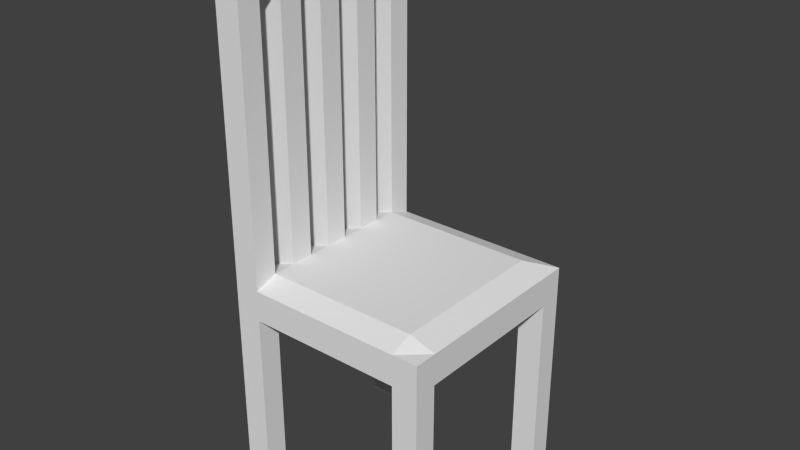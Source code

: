 # Source: chair.blend  (saved by Blender 2.74.0; exported with 4.5.12 LTS)
import bpy
from mathutils import Matrix  # noqa: F401  (used for matrix-valued properties, if any)

bpy.ops.wm.read_factory_settings(use_empty=True)
scene = bpy.context.scene
scene.name = 'Scene'

# ---- collections
col_collection_1 = bpy.data.collections.new('Collection 1'); scene.collection.children.link(col_collection_1)

# ---- materials (node trees are filled in below, after node groups)
mat_material = bpy.data.materials.new('Material')
mat_material.alpha_threshold = 0.0
mat_material.use_transparent_shadow = False
mat_material.roughness = 0.5
mat_material.line_color = (0.0, 0.0, 0.0, 1.0)

# ---- material node trees

# ---- world
world_world = bpy.data.worlds.new('World'); scene.world = world_world
world_world.color = (0.05088, 0.05088, 0.05088)
world_world.use_sun_shadow = False
world_world.sun_shadow_jitter_overblur = 0.0
world_world.cycles.sampling_method = 'MANUAL'
world_world.cycles.sample_map_resolution = 256

# ---- meshes
me_cube = bpy.data.meshes.new('Cube')
me_cube.from_pydata([(1.0, 1.0, 0.05038), (1.0, -1.0, 0.05038), (-1.0, -1.0, 0.05038), (-1.0, 1.0, 0.05038), (1.0, 1.0, 3.931), (1.0, -1.0, 3.931), (-1.0, -1.0, 3.931), (-1.0, 1.0, 3.931), (1.0, 0.7778, 0.05038), (1.0, 0.5556, 0.05038), (1.0, 0.3333, 0.05038), (1.0, 0.1111, 0.05038), (1.0, -0.1111, 0.05038), (1.0, -0.3333, 0.05038), (1.0, -0.5556, 0.05038), (1.0, -0.7778, 0.05038), (-1.0, -0.7778, 0.05038), (-1.0, -0.5556, 0.05038), (-1.0, -0.3333, 0.05038), (-1.0, -0.1111, 0.05038), (-1.0, 0.1111, 0.05038), (-1.0, 0.3333, 0.05038), (-1.0, 0.5556, 0.05038), (-1.0, 0.7778, 0.05038), (1.0, 0.7778, 3.931), (1.0, 0.5556, 3.931), (1.0, 0.3333, 3.931), (1.0, 0.1111, 3.931), (1.0, -0.1111, 3.931), (1.0, -0.3333, 3.931), (1.0, -0.5556, 3.931), (1.0, -0.7778, 3.931), (-1.0, -0.7778, 3.931), (-1.0, -0.5556, 3.931), (-1.0, -0.3333, 3.931), (-1.0, -0.1111, 3.931), (-1.0, 0.1111, 3.931), (-1.0, 0.3333, 3.931), (-1.0, 0.5556, 3.931), (-1.0, 0.7778, 3.931), (0.75, 1.0, 0.05038), (0.5, 1.0, 0.05038), (0.25, 1.0, 0.05038), (1.937e-07, 1.0, 0.05038), (-0.25, 1.0, 0.05038), (-0.5, 1.0, 0.05038), (-0.75, 1.0, 0.05038), (0.75, -1.0, 0.05038), (0.5, -1.0, 0.05038), (0.25, -1.0, 0.05038), (-5.96e-08, -1.0, 0.05038), (-0.25, -1.0, 0.05038), (-0.5, -1.0, 0.05038), (-0.75, -1.0, 0.05038), (0.75, 1.0, 3.931), (0.5, 1.0, 3.931), (0.25, 1.0, 3.931), (2.384e-07, 1.0, 3.931), (-0.25, 1.0, 3.931), (-0.5, 1.0, 3.931), (-0.75, 1.0, 3.931), (0.75, -1.0, 3.931), (0.5, -1.0, 3.931), (0.25, -1.0, 3.931), (-4.917e-07, -1.0, 3.931), (-0.25, -1.0, 3.931), (-0.5, -1.0, 3.931), (-0.75, -1.0, 3.931), (-0.75, 0.7778, 1.0), (-0.5, 0.7778, 1.0), (-0.25, 0.7778, 1.0), (2.384e-07, 0.7778, 1.0), (0.25, 0.7778, 1.0), (0.5, 0.7778, 1.0), (0.75, 0.7778, 1.0), (-0.75, 0.5556, 1.0), (-0.5, 0.5556, 1.0), (-0.25, 0.5556, 1.0), (1.49e-07, 0.5556, 1.0), (0.25, 0.5556, 1.0), (0.5, 0.5556, 1.0), (0.75, 0.5556, 1.0), (-0.75, 0.3333, 1.0), (-0.5, 0.3333, 1.0), (-0.25, 0.3333, 1.0), (2.98e-08, 0.3333, 1.0), (0.25, 0.3333, 1.0), (0.5, 0.3333, 1.0), (0.75, 0.3333, 1.0), (-0.75, 0.1111, 1.0), (-0.5, 0.1111, 1.0), (-0.25, 0.1111, 1.0), (-8.941e-08, 0.1111, 1.0), (0.25, 0.1111, 1.0), (0.5, 0.1111, 1.0), (0.75, 0.1111, 1.0), (-0.75, -0.1111, 1.0), (-0.5, -0.1111, 1.0), (-0.25, -0.1111, 1.0), (-1.788e-07, -0.1111, 1.0), (0.25, -0.1111, 1.0), (0.5, -0.1111, 1.0), (0.75, -0.1111, 1.0), (-0.75, -0.3333, 1.0), (-0.5, -0.3333, 1.0), (-0.25, -0.3333, 1.0), (-2.384e-07, -0.3333, 1.0), (0.25, -0.3333, 1.0), (0.5, -0.3333, 1.0), (0.75, -0.3333, 1.0), (-0.75, -0.5556, 1.0), (-0.5, -0.5556, 1.0), (-0.25, -0.5556, 1.0), (-3.576e-07, -0.5556, 1.0), (0.25, -0.5556, 1.0), (0.5, -0.5556, 1.0), (0.75, -0.5556, 1.0), (-0.75, -0.7778, 1.0), (-0.5, -0.7778, 1.0), (-0.25, -0.7778, 1.0), (-3.725e-07, -0.7778, 1.0), (0.25, -0.7778, 1.0), (0.5, -0.7778, 1.0), (0.75, -0.7778, 1.0), (0.75, 0.7778, -1.0), (0.5, 0.7778, -1.0), (0.25, 0.7778, -1.0), (1.937e-07, 0.7778, -1.0), (-0.25, 0.7778, -1.0), (-0.5, 0.7778, -1.0), (-0.75, 0.7778, -1.0), (0.75, 0.5556, -1.0), (0.5, 0.5556, -1.0), (0.25, 0.5556, -1.0), (7.451e-08, 0.5556, -1.0), (-0.25, 0.5556, -1.0), (-0.5, 0.5556, -1.0), (-0.75, 0.5556, -1.0), (0.75, 0.3333, -1.0), (0.5, 0.3333, -1.0), (0.25, 0.3333, -1.0), (7.451e-08, 0.3333, -1.0), (-0.25, 0.3333, -1.0), (-0.5, 0.3333, -1.0), (-0.75, 0.3333, -1.0), (0.75, 0.1111, -1.0), (0.5, 0.1111, -1.0), (0.25, 0.1111, -1.0), (4.47e-08, 0.1111, -1.0), (-0.25, 0.1111, -1.0), (-0.5, 0.1111, -1.0), (-0.75, 0.1111, -1.0), (0.75, -0.1111, -1.0), (0.5, -0.1111, -1.0), (0.25, -0.1111, -1.0), (1.49e-08, -0.1111, -1.0), (-0.25, -0.1111, -1.0), (-0.5, -0.1111, -1.0), (-0.75, -0.1111, -1.0), (0.75, -0.3333, -1.0), (0.5, -0.3333, -1.0), (0.25, -0.3333, -1.0), (0.0, -0.3333, -1.0), (-0.25, -0.3333, -1.0), (-0.5, -0.3333, -1.0), (-0.75, -0.3333, -1.0), (0.75, -0.5556, -1.0), (0.5, -0.5556, -1.0), (0.25, -0.5556, -1.0), (0.0, -0.5556, -1.0), (-0.25, -0.5556, -1.0), (-0.5, -0.5556, -1.0), (-0.75, -0.5556, -1.0), (0.75, -0.7778, -1.0), (0.5, -0.7778, -1.0), (0.25, -0.7778, -1.0), (-5.96e-08, -0.7778, -1.0), (-0.25, -0.7778, -1.0), (-0.5, -0.7778, -1.0), (-0.75, -0.7778, -1.0), (1.0, -0.7778, 27.26), (1.0, -1.0, 27.26), (-0.75, 1.0, 27.26), (-1.0, 1.0, 27.26), (-0.75, -1.0, 27.26), (-1.0, -1.0, 27.26), (-1.0, 0.7778, 27.26), (1.0, 1.0, 27.26), (1.0, 0.7778, 27.26), (-1.0, -0.7778, 27.26), (0.75, 0.7778, 27.26), (0.75, -0.7778, 27.26), (0.75, 1.0, 27.26), (0.75, -1.0, 27.26), (-0.75, 0.7778, 27.26), (-0.75, -0.7778, 27.26), (-0.75, 1.0, -31.5), (-1.0, 1.0, -31.5), (-0.75, -1.0, -31.5), (-1.0, -1.0, -31.5), (-1.0, 0.7778, -33.53), (-1.0, -0.7778, -33.53), (-1.0, -0.5556, -33.53), (-1.0, -0.3333, -36.99), (-1.0, -0.1111, -36.99), (-1.0, 0.1111, -36.99), (-1.0, 0.3333, -36.99), (-1.0, 0.5556, -33.53), (-0.75, 0.7778, -33.53), (-0.75, 0.5556, -33.53), (-0.75, 0.3333, -36.99), (-0.75, 0.1111, -36.99), (-0.75, -0.1111, -36.99), (-0.75, -0.3333, -36.99), (-0.75, -0.5556, -33.53), (-0.75, -0.7778, -33.53), (-0.75, 1.0, -34.61), (-1.0, 1.0, -34.61), (-0.75, -1.0, -34.61), (-1.0, -1.0, -34.61), (-1.0, 0.7778, -36.64), (-1.0, -0.7778, -36.64), (-1.0, -0.5556, -36.64), (-1.0, -0.3333, -40.09), (-1.0, -0.1111, -40.09), (-1.0, 0.1111, -40.09), (-1.0, 0.3333, -40.09), (-1.0, 0.5556, -36.64), (-0.75, 0.7778, -36.64), (-0.75, 0.5556, -36.64), (-0.75, 0.3333, -40.09), (-0.75, 0.1111, -40.09), (-0.75, -0.1111, -40.09), (-0.75, -0.3333, -40.09), (-0.75, -0.5556, -36.64), (-0.75, -0.7778, -36.64)], [], [(137, 144, 210, 209), (117, 32, 189, 195), (15, 31, 5, 1), (53, 67, 6, 2), (23, 39, 7, 3), (60, 46, 3, 7), (2, 6, 32, 16), (16, 32, 33, 17), (17, 33, 34, 18), (18, 34, 35, 19), (19, 35, 36, 20), (20, 36, 37, 21), (21, 37, 38, 22), (22, 38, 39, 23), (0, 4, 24, 8), (8, 24, 25, 9), (9, 25, 26, 10), (10, 26, 27, 11), (11, 27, 28, 12), (12, 28, 29, 13), (13, 29, 30, 14), (14, 30, 31, 15), (6, 67, 184, 185), (68, 39, 38, 75), (75, 38, 37, 82), (82, 37, 36, 89), (89, 36, 35, 96), (96, 35, 34, 103), (103, 34, 33, 110), (110, 33, 32, 117), (158, 19, 204, 212), (130, 137, 22, 23), (172, 17, 202, 214), (144, 151, 20, 21), (3, 46, 196, 197), (158, 165, 18, 19), (151, 158, 212, 211), (172, 179, 16, 17), (14, 15, 173, 166), (166, 173, 174, 167), (167, 174, 175, 168), (168, 175, 176, 169), (169, 176, 177, 170), (170, 177, 178, 171), (171, 178, 179, 172), (13, 14, 166, 159), (159, 166, 167, 160), (160, 167, 168, 161), (161, 168, 169, 162), (162, 169, 170, 163), (163, 170, 171, 164), (164, 171, 172, 165), (12, 13, 159, 152), (152, 159, 160, 153), (153, 160, 161, 154), (154, 161, 162, 155), (155, 162, 163, 156), (156, 163, 164, 157), (157, 164, 165, 158), (11, 12, 152, 145), (145, 152, 153, 146), (146, 153, 154, 147), (147, 154, 155, 148), (148, 155, 156, 149), (149, 156, 157, 150), (150, 157, 158, 151), (10, 11, 145, 138), (138, 145, 146, 139), (139, 146, 147, 140), (140, 147, 148, 141), (141, 148, 149, 142), (142, 149, 150, 143), (143, 150, 151, 144), (9, 10, 138, 131), (131, 138, 139, 132), (132, 139, 140, 133), (133, 140, 141, 134), (134, 141, 142, 135), (135, 142, 143, 136), (136, 143, 144, 137), (8, 9, 131, 124), (124, 131, 132, 125), (125, 132, 133, 126), (126, 133, 134, 127), (127, 134, 135, 128), (128, 135, 136, 129), (129, 136, 137, 130), (0, 8, 124, 40), (40, 124, 125, 41), (41, 125, 126, 42), (42, 126, 127, 43), (43, 127, 128, 44), (44, 128, 129, 45), (45, 129, 130, 46), (30, 116, 123, 31), (116, 115, 122, 123), (115, 114, 121, 122), (114, 113, 120, 121), (113, 112, 119, 120), (112, 111, 118, 119), (111, 110, 117, 118), (29, 109, 116, 30), (109, 108, 115, 116), (108, 107, 114, 115), (107, 106, 113, 114), (106, 105, 112, 113), (105, 104, 111, 112), (104, 103, 110, 111), (28, 102, 109, 29), (102, 101, 108, 109), (101, 100, 107, 108), (100, 99, 106, 107), (99, 98, 105, 106), (98, 97, 104, 105), (97, 96, 103, 104), (27, 95, 102, 28), (95, 94, 101, 102), (94, 93, 100, 101), (93, 92, 99, 100), (92, 91, 98, 99), (91, 90, 97, 98), (90, 89, 96, 97), (26, 88, 95, 27), (88, 87, 94, 95), (87, 86, 93, 94), (86, 85, 92, 93), (85, 84, 91, 92), (84, 83, 90, 91), (83, 82, 89, 90), (25, 81, 88, 26), (81, 80, 87, 88), (80, 79, 86, 87), (79, 78, 85, 86), (78, 77, 84, 85), (77, 76, 83, 84), (76, 75, 82, 83), (24, 74, 81, 25), (74, 73, 80, 81), (73, 72, 79, 80), (72, 71, 78, 79), (71, 70, 77, 78), (70, 69, 76, 77), (69, 68, 75, 76), (123, 61, 193, 191), (54, 55, 73, 74), (55, 56, 72, 73), (56, 57, 71, 72), (57, 58, 70, 71), (58, 59, 69, 70), (59, 60, 68, 69), (4, 0, 40, 54), (54, 40, 41, 55), (55, 41, 42, 56), (56, 42, 43, 57), (57, 43, 44, 58), (58, 44, 45, 59), (59, 45, 46, 60), (1, 5, 61, 47), (47, 61, 62, 48), (48, 62, 63, 49), (49, 63, 64, 50), (50, 64, 65, 51), (51, 65, 66, 52), (52, 66, 67, 53), (31, 123, 191, 180), (123, 122, 62, 61), (122, 121, 63, 62), (121, 120, 64, 63), (120, 119, 65, 64), (119, 118, 66, 65), (118, 117, 67, 66), (15, 1, 47, 173), (173, 47, 48, 174), (174, 48, 49, 175), (175, 49, 50, 176), (176, 50, 51, 177), (177, 51, 52, 178), (178, 52, 53, 179), (195, 189, 185, 184), (182, 183, 186, 194), (187, 192, 190, 188), (180, 191, 193, 181), (5, 31, 180, 181), (68, 60, 182, 194), (24, 4, 187, 188), (4, 54, 192, 187), (54, 74, 190, 192), (7, 39, 186, 183), (60, 7, 183, 182), (61, 5, 181, 193), (67, 117, 195, 184), (74, 24, 188, 190), (39, 68, 194, 186), (32, 6, 185, 189), (204, 205, 225, 224), (211, 212, 232, 231), (208, 200, 220, 228), (196, 208, 228, 216), (210, 206, 226, 230), (21, 22, 207, 206), (144, 21, 206, 210), (19, 20, 205, 204), (130, 23, 200, 208), (17, 18, 203, 202), (2, 16, 201, 199), (16, 179, 215, 201), (165, 172, 214, 213), (46, 130, 208, 196), (18, 165, 213, 203), (23, 3, 197, 200), (20, 151, 211, 205), (179, 53, 198, 215), (53, 2, 199, 198), (22, 137, 209, 207), (235, 218, 219, 221), (216, 228, 220, 217), (229, 230, 226, 227), (231, 232, 224, 225), (233, 234, 222, 223), (199, 201, 221, 219), (198, 199, 219, 218), (215, 198, 218, 235), (227, 207, 200, 220), (209, 210, 230, 229), (206, 207, 227, 226), (202, 203, 223, 222), (213, 214, 234, 233), (200, 197, 217, 220), (214, 202, 222, 234), (197, 196, 216, 217), (212, 204, 224, 232), (215, 235, 234, 214), (221, 201, 202, 222), (201, 215, 214, 202), (205, 211, 210, 206), (211, 231, 230, 210), (209, 229, 228, 208), (207, 209, 208, 200), (233, 223, 224, 232), (213, 233, 232, 212), (231, 225, 226, 230), (229, 227, 220, 228), (225, 205, 206, 226), (223, 203, 204, 224), (203, 213, 212, 204), (235, 221, 222, 234)])
me_cube.materials.append(mat_material)
me_cube.use_remesh_preserve_volume = False
me_cube.use_remesh_preserve_attributes = False
me_cube.use_mirror_vertex_groups = False
me_cube.update()

# ---- objects
ob_cube = bpy.data.objects.new('Cube', me_cube)

# ---- transforms, parenting, visibility, modifiers, constraints
ob_cube.location = (0.0, 0.0, 2.118)
ob_cube.scale = (1.0, 1.0, -0.07594)
ob_cube.lock_rotations_4d = False
ob_cube.empty_display_type = 'ARROWS'
ob_cube.lineart.crease_threshold = 0.0

# ---- collection membership
col_collection_1.objects.link(ob_cube)

# ---- scene / render settings (as saved in the file)
scene.frame_start = 1; scene.frame_end = 250; scene.frame_set(1)
scene.render.engine = 'BLENDER_EEVEE_NEXT'
scene.render.resolution_percentage = 50
scene.render.dither_intensity = 0.0
scene.cycles.use_denoising = False
scene.cycles.samples = 10
scene.cycles.sampling_pattern = 'TABULATED_SOBOL'
scene.cycles.light_sampling_threshold = 0.0
scene.cycles.use_adaptive_sampling = False
scene.cycles.use_light_tree = False
scene.cycles.blur_glossy = 0.0
scene.cycles.pixel_filter_type = 'GAUSSIAN'
scene.cycles.sample_clamp_indirect = 0.0
scene.view_settings.view_transform = 'Standard'
bpy.context.view_layer.update()

# ---- added for rendering (the .blend has no active camera and no usable light): camera, sun
cam_auto = bpy.data.cameras.new('AutoCamera')
cam_auto.lens = 50.0
cam_auto.sensor_width = 36.0
cam_auto.clip_end = 1000.0
ob_auto_camera = bpy.data.objects.new('AutoCamera', cam_auto)
scene.collection.objects.link(ob_auto_camera)
ob_auto_camera.location = (5.40733, -6.4888, 6.93116)
ob_auto_camera.rotation_euler = (1.09748, -7.21219e-08, 0.694738)
scene.camera = ob_auto_camera
light_auto_sun = bpy.data.lights.new('AutoSun', 'SUN')
light_auto_sun.energy = 3.0
light_auto_sun.angle = 0.0523599
ob_auto_sun = bpy.data.objects.new('AutoSun', light_auto_sun)
scene.collection.objects.link(ob_auto_sun)
ob_auto_sun.rotation_euler = (0.872665, 0.174533, 0.523599)
bpy.context.view_layer.update()
